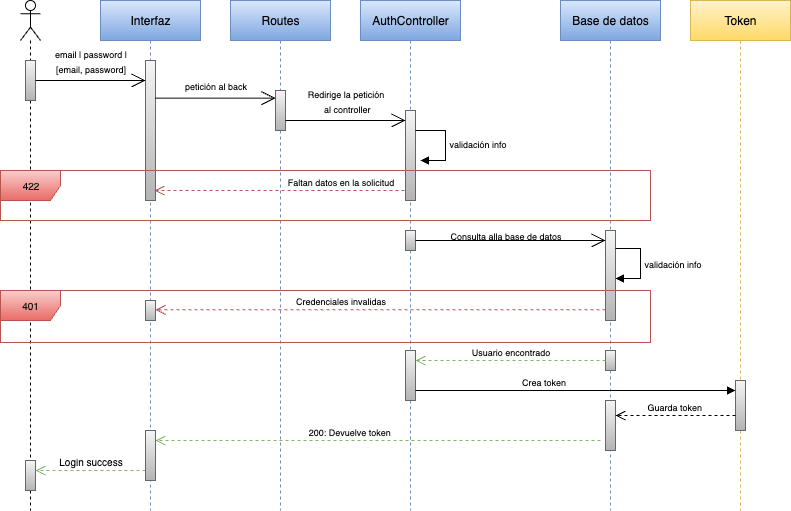

The diagram above was exported from draw.io. Its source (the exported page's mxGraphModel, read from the mxfile embedded in the PNG):
<mxGraphModel dx="1141" dy="565" grid="1" gridSize="10" guides="1" tooltips="1" connect="1" arrows="1" fold="1" page="1" pageScale="1" pageWidth="827" pageHeight="1169" background="light-dark(#FFFFFF,#121212)" math="0" shadow="0">
  <root>
    <mxCell id="0" />
    <mxCell id="1" parent="0" />
    <mxCell id="jY4YnIkfsZ4cGSwZCO89-4" value="" style="shape=umlLifeline;perimeter=lifelinePerimeter;whiteSpace=wrap;html=1;container=1;dropTarget=0;collapsible=0;recursiveResize=0;outlineConnect=0;portConstraint=eastwest;newEdgeStyle={&quot;curved&quot;:0,&quot;rounded&quot;:0};participant=umlActor;" vertex="1" parent="1">
      <mxGeometry x="30" y="50" width="20" height="510" as="geometry" />
    </mxCell>
    <mxCell id="jY4YnIkfsZ4cGSwZCO89-11" value="" style="html=1;points=[[0,0,0,0,5],[0,1,0,0,-5],[1,0,0,0,5],[1,1,0,0,-5]];perimeter=orthogonalPerimeter;outlineConnect=0;targetShapes=umlLifeline;portConstraint=eastwest;newEdgeStyle={&quot;curved&quot;:0,&quot;rounded&quot;:0};fillColor=#f5f5f5;strokeColor=#666666;gradientColor=#b3b3b3;" vertex="1" parent="jY4YnIkfsZ4cGSwZCO89-4">
      <mxGeometry x="5" y="60" width="10" height="40" as="geometry" />
    </mxCell>
    <mxCell id="jY4YnIkfsZ4cGSwZCO89-69" value="" style="html=1;points=[[0,0,0,0,5],[0,1,0,0,-5],[1,0,0,0,5],[1,1,0,0,-5]];perimeter=orthogonalPerimeter;outlineConnect=0;targetShapes=umlLifeline;portConstraint=eastwest;newEdgeStyle={&quot;curved&quot;:0,&quot;rounded&quot;:0};fillColor=#f5f5f5;strokeColor=#666666;gradientColor=#b3b3b3;" vertex="1" parent="jY4YnIkfsZ4cGSwZCO89-4">
      <mxGeometry x="5" y="460" width="10" height="30" as="geometry" />
    </mxCell>
    <mxCell id="jY4YnIkfsZ4cGSwZCO89-5" value="Interfaz" style="shape=umlLifeline;perimeter=lifelinePerimeter;whiteSpace=wrap;html=1;container=1;dropTarget=0;collapsible=0;recursiveResize=0;outlineConnect=0;portConstraint=eastwest;newEdgeStyle={&quot;curved&quot;:0,&quot;rounded&quot;:0};fillColor=#dae8fc;strokeColor=#6c8ebf;gradientColor=#7ea6e0;" vertex="1" parent="1">
      <mxGeometry x="110" y="50" width="100" height="510" as="geometry" />
    </mxCell>
    <mxCell id="jY4YnIkfsZ4cGSwZCO89-27" value="" style="html=1;points=[[0,0,0,0,5],[0,1,0,0,-5],[1,0,0,0,5],[1,1,0,0,-5]];perimeter=orthogonalPerimeter;outlineConnect=0;targetShapes=umlLifeline;portConstraint=eastwest;newEdgeStyle={&quot;curved&quot;:0,&quot;rounded&quot;:0};fillColor=#f5f5f5;strokeColor=#666666;gradientColor=#b3b3b3;" vertex="1" parent="jY4YnIkfsZ4cGSwZCO89-5">
      <mxGeometry x="45" y="60" width="10" height="140" as="geometry" />
    </mxCell>
    <mxCell id="jY4YnIkfsZ4cGSwZCO89-6" value="Routes" style="shape=umlLifeline;perimeter=lifelinePerimeter;whiteSpace=wrap;html=1;container=1;dropTarget=0;collapsible=0;recursiveResize=0;outlineConnect=0;portConstraint=eastwest;newEdgeStyle={&quot;curved&quot;:0,&quot;rounded&quot;:0};fillColor=#dae8fc;strokeColor=#6c8ebf;gradientColor=#7ea6e0;" vertex="1" parent="1">
      <mxGeometry x="240" y="50" width="100" height="510" as="geometry" />
    </mxCell>
    <mxCell id="jY4YnIkfsZ4cGSwZCO89-32" value="" style="html=1;points=[[0,0,0,0,5],[0,1,0,0,-5],[1,0,0,0,5],[1,1,0,0,-5]];perimeter=orthogonalPerimeter;outlineConnect=0;targetShapes=umlLifeline;portConstraint=eastwest;newEdgeStyle={&quot;curved&quot;:0,&quot;rounded&quot;:0};fillColor=#f5f5f5;strokeColor=#666666;gradientColor=#b3b3b3;" vertex="1" parent="jY4YnIkfsZ4cGSwZCO89-6">
      <mxGeometry x="45" y="90" width="10" height="40" as="geometry" />
    </mxCell>
    <mxCell id="jY4YnIkfsZ4cGSwZCO89-8" value="AuthController" style="shape=umlLifeline;perimeter=lifelinePerimeter;whiteSpace=wrap;html=1;container=1;dropTarget=0;collapsible=0;recursiveResize=0;outlineConnect=0;portConstraint=eastwest;newEdgeStyle={&quot;curved&quot;:0,&quot;rounded&quot;:0};fillColor=#dae8fc;strokeColor=#6c8ebf;gradientColor=#7ea6e0;" vertex="1" parent="1">
      <mxGeometry x="370" y="50" width="100" height="510" as="geometry" />
    </mxCell>
    <mxCell id="jY4YnIkfsZ4cGSwZCO89-36" value="" style="html=1;points=[[0,0,0,0,5],[0,1,0,0,-5],[1,0,0,0,5],[1,1,0,0,-5]];perimeter=orthogonalPerimeter;outlineConnect=0;targetShapes=umlLifeline;portConstraint=eastwest;newEdgeStyle={&quot;curved&quot;:0,&quot;rounded&quot;:0};fillColor=#f5f5f5;strokeColor=#666666;gradientColor=#b3b3b3;" vertex="1" parent="jY4YnIkfsZ4cGSwZCO89-8">
      <mxGeometry x="45" y="110" width="10" height="90" as="geometry" />
    </mxCell>
    <mxCell id="jY4YnIkfsZ4cGSwZCO89-37" value="&lt;font style=&quot;font-size: 9px;&quot;&gt;validación info&lt;/font&gt;" style="html=1;align=left;spacingLeft=2;endArrow=block;rounded=0;edgeStyle=orthogonalEdgeStyle;curved=0;rounded=0;" edge="1" parent="jY4YnIkfsZ4cGSwZCO89-8">
      <mxGeometry x="0.0039" relative="1" as="geometry">
        <mxPoint x="55" y="130" as="sourcePoint" />
        <Array as="points">
          <mxPoint x="85" y="160" />
        </Array>
        <mxPoint x="60" y="160" as="targetPoint" />
        <mxPoint as="offset" />
      </mxGeometry>
    </mxCell>
    <mxCell id="jY4YnIkfsZ4cGSwZCO89-58" value="" style="html=1;points=[[0,0,0,0,5],[0,1,0,0,-5],[1,0,0,0,5],[1,1,0,0,-5]];perimeter=orthogonalPerimeter;outlineConnect=0;targetShapes=umlLifeline;portConstraint=eastwest;newEdgeStyle={&quot;curved&quot;:0,&quot;rounded&quot;:0};fillColor=#f5f5f5;strokeColor=#666666;gradientColor=#b3b3b3;" vertex="1" parent="jY4YnIkfsZ4cGSwZCO89-8">
      <mxGeometry x="45" y="230" width="10" height="20" as="geometry" />
    </mxCell>
    <mxCell id="jY4YnIkfsZ4cGSwZCO89-61" value="" style="html=1;points=[[0,0,0,0,5],[0,1,0,0,-5],[1,0,0,0,5],[1,1,0,0,-5]];perimeter=orthogonalPerimeter;outlineConnect=0;targetShapes=umlLifeline;portConstraint=eastwest;newEdgeStyle={&quot;curved&quot;:0,&quot;rounded&quot;:0};fillColor=#f5f5f5;strokeColor=#666666;gradientColor=#b3b3b3;" vertex="1" parent="jY4YnIkfsZ4cGSwZCO89-8">
      <mxGeometry x="45" y="350" width="10" height="50" as="geometry" />
    </mxCell>
    <mxCell id="jY4YnIkfsZ4cGSwZCO89-9" value="Base de datos" style="shape=umlLifeline;perimeter=lifelinePerimeter;whiteSpace=wrap;html=1;container=1;dropTarget=0;collapsible=0;recursiveResize=0;outlineConnect=0;portConstraint=eastwest;newEdgeStyle={&quot;curved&quot;:0,&quot;rounded&quot;:0};fillColor=#dae8fc;strokeColor=#6c8ebf;gradientColor=#7ea6e0;" vertex="1" parent="1">
      <mxGeometry x="570" y="50" width="100" height="510" as="geometry" />
    </mxCell>
    <mxCell id="jY4YnIkfsZ4cGSwZCO89-45" value="" style="html=1;points=[[0,0,0,0,5],[0,1,0,0,-5],[1,0,0,0,5],[1,1,0,0,-5]];perimeter=orthogonalPerimeter;outlineConnect=0;targetShapes=umlLifeline;portConstraint=eastwest;newEdgeStyle={&quot;curved&quot;:0,&quot;rounded&quot;:0};fillColor=#f5f5f5;strokeColor=#666666;gradientColor=#b3b3b3;" vertex="1" parent="jY4YnIkfsZ4cGSwZCO89-9">
      <mxGeometry x="45" y="230" width="10" height="90" as="geometry" />
    </mxCell>
    <mxCell id="jY4YnIkfsZ4cGSwZCO89-65" value="" style="html=1;points=[[0,0,0,0,5],[0,1,0,0,-5],[1,0,0,0,5],[1,1,0,0,-5]];perimeter=orthogonalPerimeter;outlineConnect=0;targetShapes=umlLifeline;portConstraint=eastwest;newEdgeStyle={&quot;curved&quot;:0,&quot;rounded&quot;:0};fillColor=#f5f5f5;strokeColor=#666666;gradientColor=#b3b3b3;" vertex="1" parent="jY4YnIkfsZ4cGSwZCO89-9">
      <mxGeometry x="45" y="350" width="10" height="20" as="geometry" />
    </mxCell>
    <mxCell id="jY4YnIkfsZ4cGSwZCO89-81" value="" style="html=1;points=[[0,0,0,0,5],[0,1,0,0,-5],[1,0,0,0,5],[1,1,0,0,-5]];perimeter=orthogonalPerimeter;outlineConnect=0;targetShapes=umlLifeline;portConstraint=eastwest;newEdgeStyle={&quot;curved&quot;:0,&quot;rounded&quot;:0};fillColor=#f5f5f5;strokeColor=#666666;gradientColor=#b3b3b3;" vertex="1" parent="jY4YnIkfsZ4cGSwZCO89-9">
      <mxGeometry x="45" y="400" width="10" height="50" as="geometry" />
    </mxCell>
    <mxCell id="jY4YnIkfsZ4cGSwZCO89-10" value="Token" style="shape=umlLifeline;perimeter=lifelinePerimeter;whiteSpace=wrap;html=1;container=1;dropTarget=0;collapsible=0;recursiveResize=0;outlineConnect=0;portConstraint=eastwest;newEdgeStyle={&quot;curved&quot;:0,&quot;rounded&quot;:0};fillColor=#fff2cc;strokeColor=#d6b656;gradientColor=#ffd966;" vertex="1" parent="1">
      <mxGeometry x="700" y="50" width="100" height="510" as="geometry" />
    </mxCell>
    <mxCell id="jY4YnIkfsZ4cGSwZCO89-46" value="" style="html=1;points=[[0,0,0,0,5],[0,1,0,0,-5],[1,0,0,0,5],[1,1,0,0,-5]];perimeter=orthogonalPerimeter;outlineConnect=0;targetShapes=umlLifeline;portConstraint=eastwest;newEdgeStyle={&quot;curved&quot;:0,&quot;rounded&quot;:0};fillColor=#f5f5f5;strokeColor=#666666;gradientColor=#b3b3b3;" vertex="1" parent="jY4YnIkfsZ4cGSwZCO89-10">
      <mxGeometry x="45" y="380" width="10" height="50" as="geometry" />
    </mxCell>
    <mxCell id="jY4YnIkfsZ4cGSwZCO89-16" value="" style="endArrow=open;endFill=1;endSize=12;html=1;rounded=0;" edge="1" parent="1" source="jY4YnIkfsZ4cGSwZCO89-11" target="jY4YnIkfsZ4cGSwZCO89-27">
      <mxGeometry width="160" relative="1" as="geometry">
        <mxPoint x="50" y="120" as="sourcePoint" />
        <mxPoint x="150" y="120" as="targetPoint" />
        <Array as="points">
          <mxPoint x="90" y="130" />
          <mxPoint x="150" y="130" />
        </Array>
      </mxGeometry>
    </mxCell>
    <mxCell id="jY4YnIkfsZ4cGSwZCO89-21" value="&lt;font style=&quot;font-size: 9px;&quot;&gt;email | password |&lt;/font&gt;&lt;div&gt;&lt;font style=&quot;font-size: 9px;&quot;&gt;[email, password]&lt;/font&gt;&lt;/div&gt;" style="text;html=1;align=center;verticalAlign=middle;resizable=0;points=[];autosize=1;strokeColor=none;fillColor=none;" vertex="1" parent="1">
      <mxGeometry x="50" y="90" width="100" height="40" as="geometry" />
    </mxCell>
    <mxCell id="jY4YnIkfsZ4cGSwZCO89-31" value="&lt;font style=&quot;font-size: 9px;&quot;&gt;petición al back&lt;/font&gt;" style="text;html=1;align=center;verticalAlign=middle;resizable=0;points=[];autosize=1;strokeColor=none;fillColor=none;" vertex="1" parent="1">
      <mxGeometry x="180" y="120" width="90" height="30" as="geometry" />
    </mxCell>
    <mxCell id="jY4YnIkfsZ4cGSwZCO89-33" value="" style="endArrow=open;endFill=1;endSize=12;html=1;rounded=0;" edge="1" parent="1">
      <mxGeometry width="160" relative="1" as="geometry">
        <mxPoint x="165" y="147.67000000000002" as="sourcePoint" />
        <mxPoint x="285" y="147.67000000000002" as="targetPoint" />
      </mxGeometry>
    </mxCell>
    <mxCell id="jY4YnIkfsZ4cGSwZCO89-35" value="" style="endArrow=open;endFill=1;endSize=12;html=1;rounded=0;" edge="1" parent="1" source="jY4YnIkfsZ4cGSwZCO89-32">
      <mxGeometry width="160" relative="1" as="geometry">
        <mxPoint x="300" y="170" as="sourcePoint" />
        <mxPoint x="415" y="170" as="targetPoint" />
        <Array as="points">
          <mxPoint x="370" y="170" />
        </Array>
      </mxGeometry>
    </mxCell>
    <mxCell id="jY4YnIkfsZ4cGSwZCO89-38" value="&lt;font style=&quot;font-size: 9px;&quot;&gt;Redirige la petición&lt;/font&gt;&lt;div&gt;&lt;font style=&quot;font-size: 9px;&quot;&gt;&amp;nbsp;al controller&lt;/font&gt;&lt;/div&gt;" style="text;html=1;align=center;verticalAlign=middle;resizable=0;points=[];autosize=1;strokeColor=none;fillColor=none;" vertex="1" parent="1">
      <mxGeometry x="305" y="130" width="100" height="40" as="geometry" />
    </mxCell>
    <mxCell id="jY4YnIkfsZ4cGSwZCO89-39" value="" style="shape=umlFrame;whiteSpace=wrap;html=1;pointerEvents=0;fillColor=#f8cecc;strokeColor=#b85450;gradientColor=#ea6b66;" vertex="1" parent="1">
      <mxGeometry x="10" y="220" width="650" height="50" as="geometry" />
    </mxCell>
    <mxCell id="jY4YnIkfsZ4cGSwZCO89-52" value="" style="endArrow=open;endFill=1;endSize=12;html=1;rounded=0;" edge="1" parent="1" source="jY4YnIkfsZ4cGSwZCO89-58" target="jY4YnIkfsZ4cGSwZCO89-45">
      <mxGeometry width="160" relative="1" as="geometry">
        <mxPoint x="430" y="290" as="sourcePoint" />
        <mxPoint x="620" y="290" as="targetPoint" />
        <Array as="points">
          <mxPoint x="505" y="290" />
          <mxPoint x="565" y="290" />
        </Array>
      </mxGeometry>
    </mxCell>
    <mxCell id="jY4YnIkfsZ4cGSwZCO89-53" value="&lt;font style=&quot;font-size: 9px;&quot;&gt;Consulta alla base de datos&lt;/font&gt;" style="text;html=1;align=center;verticalAlign=middle;resizable=0;points=[];autosize=1;strokeColor=none;fillColor=none;" vertex="1" parent="1">
      <mxGeometry x="450" y="270" width="130" height="30" as="geometry" />
    </mxCell>
    <mxCell id="jY4YnIkfsZ4cGSwZCO89-54" value="&lt;font style=&quot;font-size: 10px;&quot;&gt;401&lt;/font&gt;" style="shape=umlFrame;whiteSpace=wrap;html=1;pointerEvents=0;fillColor=#f8cecc;strokeColor=#b85450;gradientColor=#ea6b66;" vertex="1" parent="1">
      <mxGeometry x="10" y="340" width="650" height="52" as="geometry" />
    </mxCell>
    <mxCell id="jY4YnIkfsZ4cGSwZCO89-55" value="&lt;font style=&quot;font-size: 10px;&quot;&gt;422&lt;/font&gt;" style="text;html=1;align=center;verticalAlign=middle;resizable=0;points=[];autosize=1;strokeColor=none;fillColor=none;" vertex="1" parent="1">
      <mxGeometry x="20" y="220" width="40" height="30" as="geometry" />
    </mxCell>
    <mxCell id="jY4YnIkfsZ4cGSwZCO89-66" value="&lt;font style=&quot;font-size: 9px;&quot;&gt;Guarda token&amp;nbsp;&lt;/font&gt;" style="html=1;verticalAlign=bottom;endArrow=open;dashed=1;endSize=8;curved=0;rounded=0;" edge="1" parent="1" source="jY4YnIkfsZ4cGSwZCO89-46" target="jY4YnIkfsZ4cGSwZCO89-81">
      <mxGeometry relative="1" as="geometry">
        <mxPoint x="740" y="440" as="sourcePoint" />
        <mxPoint x="620" y="470" as="targetPoint" />
        <Array as="points">
          <mxPoint x="720" y="465" />
        </Array>
      </mxGeometry>
    </mxCell>
    <mxCell id="jY4YnIkfsZ4cGSwZCO89-70" value="&lt;font size=&quot;1&quot;&gt;Login success&lt;/font&gt;" style="html=1;verticalAlign=bottom;endArrow=open;dashed=1;endSize=8;curved=0;rounded=0;fillColor=#d5e8d4;gradientColor=#97d077;strokeColor=#82b366;" edge="1" parent="1">
      <mxGeometry relative="1" as="geometry">
        <mxPoint x="155" y="520" as="sourcePoint" />
        <mxPoint x="45" y="520" as="targetPoint" />
        <Array as="points">
          <mxPoint x="130" y="520" />
        </Array>
      </mxGeometry>
    </mxCell>
    <mxCell id="jY4YnIkfsZ4cGSwZCO89-75" value="&lt;font style=&quot;font-size: 9px;&quot;&gt;Faltan datos en la solicitud&lt;/font&gt;" style="html=1;verticalAlign=bottom;endArrow=open;dashed=1;endSize=8;curved=0;rounded=0;fillColor=#f8cecc;strokeColor=#b85450;gradientColor=#ea6b66;" edge="1" parent="1">
      <mxGeometry x="-0.488" relative="1" as="geometry">
        <mxPoint x="414" y="240" as="sourcePoint" />
        <mxPoint x="164" y="240" as="targetPoint" />
        <mxPoint as="offset" />
      </mxGeometry>
    </mxCell>
    <mxCell id="jY4YnIkfsZ4cGSwZCO89-76" value="" style="html=1;points=[[0,0,0,0,5],[0,1,0,0,-5],[1,0,0,0,5],[1,1,0,0,-5]];perimeter=orthogonalPerimeter;outlineConnect=0;targetShapes=umlLifeline;portConstraint=eastwest;newEdgeStyle={&quot;curved&quot;:0,&quot;rounded&quot;:0};fillColor=#f5f5f5;strokeColor=#666666;gradientColor=#b3b3b3;" vertex="1" parent="1">
      <mxGeometry x="155" y="350" width="10" height="20" as="geometry" />
    </mxCell>
    <mxCell id="jY4YnIkfsZ4cGSwZCO89-77" value="&lt;font style=&quot;font-size: 9px;&quot;&gt;Credenciales invalidas&lt;/font&gt;" style="html=1;verticalAlign=bottom;endArrow=open;dashed=1;endSize=8;curved=0;rounded=0;fillColor=#f8cecc;strokeColor=#b85450;gradientColor=#ea6b66;" edge="1" parent="1">
      <mxGeometry x="0.1778" relative="1" as="geometry">
        <mxPoint x="615" y="359.33" as="sourcePoint" />
        <mxPoint x="165" y="359.33" as="targetPoint" />
        <mxPoint as="offset" />
      </mxGeometry>
    </mxCell>
    <mxCell id="jY4YnIkfsZ4cGSwZCO89-78" value="&lt;font style=&quot;font-size: 9px;&quot;&gt;Usuario encontrado&lt;/font&gt;" style="html=1;verticalAlign=bottom;endArrow=open;dashed=1;endSize=8;curved=0;rounded=0;fillColor=#d5e8d4;strokeColor=#82b366;gradientColor=#97d077;" edge="1" parent="1" source="jY4YnIkfsZ4cGSwZCO89-65" target="jY4YnIkfsZ4cGSwZCO89-61">
      <mxGeometry x="-0.0025" relative="1" as="geometry">
        <mxPoint x="610" y="410" as="sourcePoint" />
        <mxPoint x="430" y="410" as="targetPoint" />
        <Array as="points">
          <mxPoint x="590" y="410" />
          <mxPoint x="555" y="410" />
        </Array>
        <mxPoint as="offset" />
      </mxGeometry>
    </mxCell>
    <mxCell id="jY4YnIkfsZ4cGSwZCO89-79" value="&lt;font style=&quot;font-size: 9px;&quot;&gt;Crea token&lt;/font&gt;" style="html=1;verticalAlign=bottom;endArrow=block;curved=0;rounded=0;" edge="1" parent="1">
      <mxGeometry x="-0.1988" width="80" relative="1" as="geometry">
        <mxPoint x="425" y="440" as="sourcePoint" />
        <mxPoint x="745" y="440" as="targetPoint" />
        <mxPoint as="offset" />
      </mxGeometry>
    </mxCell>
    <mxCell id="jY4YnIkfsZ4cGSwZCO89-82" value="&lt;font style=&quot;font-size: 9px;&quot;&gt;200: Devuelve token&amp;nbsp;&lt;/font&gt;" style="html=1;verticalAlign=bottom;endArrow=open;dashed=1;endSize=8;curved=0;rounded=0;" edge="1" parent="1" source="jY4YnIkfsZ4cGSwZCO89-67" target="jY4YnIkfsZ4cGSwZCO89-5">
      <mxGeometry x="NaN" y="201" relative="1" as="geometry">
        <mxPoint x="610" y="490" as="sourcePoint" />
        <mxPoint x="530" y="490" as="targetPoint" />
        <mxPoint x="200" y="-15" as="offset" />
      </mxGeometry>
    </mxCell>
    <mxCell id="jY4YnIkfsZ4cGSwZCO89-83" value="" style="html=1;verticalAlign=bottom;endArrow=open;dashed=1;endSize=8;curved=0;rounded=0;fillColor=#d5e8d4;strokeColor=#82b366;gradientColor=#97d077;" edge="1" parent="1" target="jY4YnIkfsZ4cGSwZCO89-67">
      <mxGeometry x="0.1551" relative="1" as="geometry">
        <mxPoint x="610" y="490" as="sourcePoint" />
        <mxPoint x="160" y="490" as="targetPoint" />
        <mxPoint as="offset" />
      </mxGeometry>
    </mxCell>
    <mxCell id="jY4YnIkfsZ4cGSwZCO89-67" value="" style="html=1;points=[[0,0,0,0,5],[0,1,0,0,-5],[1,0,0,0,5],[1,1,0,0,-5]];perimeter=orthogonalPerimeter;outlineConnect=0;targetShapes=umlLifeline;portConstraint=eastwest;newEdgeStyle={&quot;curved&quot;:0,&quot;rounded&quot;:0};fillColor=#f5f5f5;strokeColor=#666666;gradientColor=#b3b3b3;" vertex="1" parent="1">
      <mxGeometry x="155" y="480" width="10" height="50" as="geometry" />
    </mxCell>
    <mxCell id="jY4YnIkfsZ4cGSwZCO89-84" value="&lt;font style=&quot;font-size: 9px;&quot;&gt;validación info&lt;/font&gt;" style="html=1;align=left;spacingLeft=2;endArrow=block;rounded=0;edgeStyle=orthogonalEdgeStyle;curved=0;rounded=0;" edge="1" parent="1">
      <mxGeometry x="0.0039" relative="1" as="geometry">
        <mxPoint x="625" y="298" as="sourcePoint" />
        <Array as="points">
          <mxPoint x="650" y="328" />
        </Array>
        <mxPoint x="625" y="328" as="targetPoint" />
        <mxPoint as="offset" />
      </mxGeometry>
    </mxCell>
  </root>
</mxGraphModel>